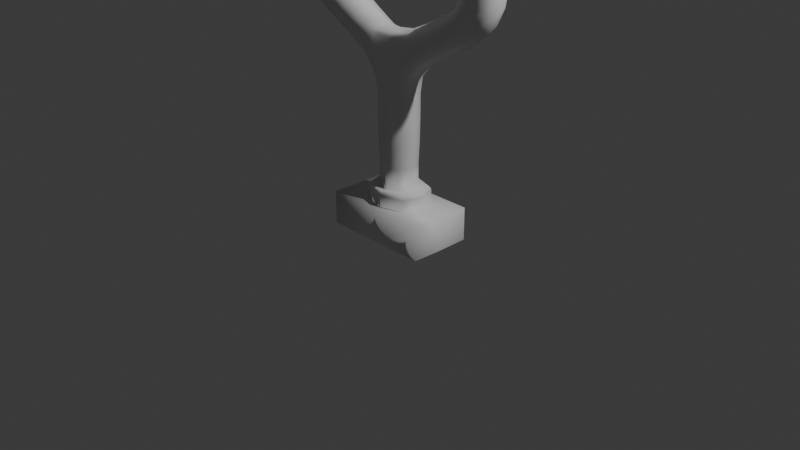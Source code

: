 # Source: LancePierre.blend  (saved by Blender 4.5.87; exported with 4.5.12 LTS)
import bpy
from mathutils import Matrix  # noqa: F401  (used for matrix-valued properties, if any)

bpy.ops.wm.read_factory_settings(use_empty=True)
scene = bpy.context.scene
scene.name = 'Scene'

# ---- collections
col_collection = bpy.data.collections.new('Collection'); scene.collection.children.link(col_collection)

# ---- materials (node trees are filled in below, after node groups)
mat_material = bpy.data.materials.new('Material')
mat_material.alpha_threshold = 0.0
mat_material.roughness = 0.5
mat_material.line_color = (0.0, 0.0, 0.0, 1.0)

# ---- material node trees
mat_material.use_nodes = True; mat_material.node_tree.nodes.clear()
_N = mat_material.node_tree.nodes; _L = mat_material.node_tree.links
n0 = _N.new('ShaderNodeOutputMaterial'); n0.name = 'Material Output'; n0.location = (200, 100)
n1 = _N.new('ShaderNodeBsdfPrincipled'); n1.name = 'Principled BSDF'; n1.location = (-200, 100)
n1.inputs[3].default_value = 1.45
_L.new(n1.outputs[0], n0.inputs[0])
n0.is_active_output = True

# ---- world
world_world = bpy.data.worlds.new('World'); scene.world = world_world
world_world.use_nodes = True; world_world.node_tree.nodes.clear()
_N = world_world.node_tree.nodes; _L = world_world.node_tree.links
n0 = _N.new('ShaderNodeOutputWorld'); n0.name = 'World Output'; n0.location = (200, 100)
n1 = _N.new('ShaderNodeBackground'); n1.name = 'Background'; n1.location = (-200, 100)
n1.inputs[0].default_value = (0.05088, 0.05088, 0.05088, 1.0)
_L.new(n1.outputs[0], n0.inputs[0])
n0.is_active_output = True
world_world.color = (0.05088, 0.05088, 0.05088)
world_world.sun_shadow_jitter_overblur = 0.0

# ---- cameras
cam_camera = bpy.data.cameras.new('Camera')
cam_camera.clip_end = 100.0
cam_camera.ortho_scale = 7.314

# ---- lights
light_light = bpy.data.lights.new('Light', 'POINT')
light_light.energy = 1000.0
light_light.shadow_soft_size = 0.1

# ---- meshes
me_cube = bpy.data.meshes.new('Cube')
me_cube.from_pydata([(1.34, -0.1173, 3.52), (1.34, 0.1173, 3.52), (1.108, 0.1173, 3.557), (1.108, -0.1173, 3.557), (1.085, -0.1476, 2.201), (1.085, 0.1476, 2.201), (0.8497, 0.1476, 2.364), (0.8497, -0.1476, 2.364), (1.272, -0.1261, 3.045), (1.272, 0.1261, 3.045), (1.022, 0.1261, 3.084), (1.022, -0.1261, 3.084), (1.326, -0.1272, 3.367), (1.326, 0.1272, 3.367), (1.075, 0.1272, 3.407), (1.075, -0.1272, 3.407), (0.3826, -0.1278, 1.731), (0.3826, 0.1278, 1.731), (0.2102, 0.1448, 1.942), (0.2102, -0.1448, 1.942), (0.7189, -0.1377, 1.935), (0.7189, 0.1377, 1.935), (0.5669, 0.1377, 2.16), (0.5669, -0.1377, 2.16), (0.1721, -0.1511, 1.524), (0.1721, 0.1511, 1.524), (0.1363, -0.1345, 0.3843), (0.1363, 0.1345, 0.3843), (0.1456, -0.1392, 0.8569), (0.1456, 0.1392, 0.8569), (1.211, -0.1417, 2.566), (1.211, 0.1417, 2.566), (0.9397, 0.1417, 2.631), (0.9397, -0.1417, 2.631), (1.255, -0.1327, 2.884), (1.255, 0.1327, 2.884), (0.9929, 0.1327, 2.926), (0.9929, -0.1327, 2.926), (1.368, -4.554e-08, 3.529), (0.0, 0.191, 1.522), (0.2201, 2.328e-10, 1.479), (0.0, -0.191, 1.522), (1.085, -4.582e-08, 3.574), (0.0, -0.1303, 1.926), (0.1613, -0.1828, 1.735), (0.2776, 0.1301, 1.63), (0.401, -1.49e-08, 1.692), (1.226, -0.1432, 3.552), (0.2776, -0.1301, 1.63), (0.3254, -0.1786, 1.835), (0.1939, -1.35e-08, 2.022), (0.0, 0.1303, 1.926), (0.1613, 0.1828, 1.735), (0.3254, 0.1786, 1.835), (1.226, 0.1432, 3.552), (1.318, -2.682e-08, 3.038), (1.373, -4.325e-08, 3.36), (1.147, 0.1734, 3.065), (1.2, 0.1749, 3.387), (0.9757, -2.746e-08, 3.092), (1.027, -4.459e-08, 3.414), (1.147, -0.1734, 3.065), (1.2, -0.1749, 3.387), (1.361, -0.1489, 3.448), (1.361, 0.1489, 3.448), (1.066, 0.1489, 3.495), (1.066, -0.1489, 3.495), (0.5318, -0.1315, 1.831), (0.5318, 0.1315, 1.831), (0.7474, -2.561e-08, 1.893), (0.3961, 0.1333, 2.059), (0.6429, 0.1894, 2.047), (0.3961, -0.1333, 2.059), (0.5384, -2.561e-08, 2.202), (0.6429, -0.1894, 2.047), (0.92, -0.1441, 2.054), (0.92, 0.1441, 2.054), (1.129, -4.441e-08, 2.171), (0.7275, 0.1441, 2.258), (0.9673, 0.2029, 2.283), (0.7275, -0.1441, 2.258), (0.8056, -3.976e-08, 2.394), (0.9673, -0.2029, 2.283), (0.1467, -0.1444, 1.351), (0.1467, 0.1444, 1.351), (0.2596, -0.1856, 0.2169), (0.0, -0.1849, 0.3843), (0.0, 0.1849, 0.3843), (0.2596, 0.1856, 0.2169), (0.1867, -3.675e-10, 0.3843), (0.1362, -0.1343, 0.6121), (0.0, -0.1914, 0.8569), (0.0, 0.1914, 0.8569), (0.1362, 0.1343, 0.6121), (0.1978, -3.693e-10, 0.8568), (0.1453, -0.1452, 1.076), (0.1453, 0.1452, 1.076), (1.173, -0.1461, 2.38), (1.173, 0.1461, 2.38), (1.262, -4.162e-08, 2.554), (0.9116, 0.1461, 2.49), (1.076, 0.1949, 2.598), (0.9116, -0.1461, 2.49), (0.8888, -4.628e-08, 2.643), (1.076, -0.1949, 2.598), (1.235, -0.1371, 2.732), (1.235, 0.1371, 2.732), (1.304, -4.051e-08, 2.876), (0.9654, 0.1371, 2.778), (1.124, 0.1825, 2.905), (0.9654, -0.1371, 2.778), (0.9437, -3.615e-08, 2.933), (1.124, -0.1825, 2.905), (1.292, -0.1467, 3.026), (1.292, 0.1467, 3.026), (1.002, 0.1467, 3.072), (1.002, -0.1467, 3.072), (1.416, -4.483e-08, 3.441), (0.0, 0.1843, 1.737), (0.0, -1.234e-08, 1.995), (1.231, -4.427e-08, 3.579), (0.2551, -0.1787, 1.727), (0.2551, 0.1787, 1.727), (0.2902, -5.588e-09, 1.59), (1.214, 0.2049, 3.473), (1.011, -4.413e-08, 3.505), (1.214, -0.2049, 3.473), (0.5558, -2.282e-08, 1.789), (0.4663, 0.1812, 1.944), (0.3709, -2.282e-08, 2.104), (0.4663, -0.1812, 1.944), (0.9561, -3.559e-08, 2.016), (0.8238, 0.1981, 2.156), (0.6914, -3.431e-08, 2.296), (0.8238, -0.1981, 2.156), (0.0, -0.1969, 1.353), (0.0, 0.1969, 1.353), (0.2003, 0.0, 1.348), (0.0, -0.2554, 0.2147), (0.0, 0.2554, 0.2147), (0.3148, -7.801e-10, 0.2147), (0.0, -0.1847, 0.6121), (0.0, 0.1847, 0.6121), (0.1866, -1.697e-09, 0.6121), (0.0, -0.1994, 1.076), (0.0, 0.1994, 1.076), (0.1996, -1.489e-09, 1.076), (1.222, -4.083e-08, 2.36), (1.042, 0.2009, 2.435), (0.8626, -3.978e-08, 2.511), (1.042, -0.2009, 2.435), (1.286, -4.569e-08, 2.724), (1.1, 0.1886, 2.755), (0.9148, -4.27e-08, 2.786), (1.1, -0.1886, 2.755), (1.346, -4.727e-08, 3.018), (1.147, 0.2018, 3.049), (0.9475, -4.948e-08, 3.08), (1.147, -0.2018, 3.049), (0.0, -0.1843, 1.737), (1.332, -0.149, 3.266), (1.332, 0.149, 3.266), (1.038, 0.149, 3.313), (1.038, -0.149, 3.313), (1.387, -4.593e-08, 3.258), (1.185, -0.2049, 3.29), (0.9824, -4.751e-08, 3.322), (1.185, 0.2049, 3.29), (1.309, -0.1123, 3.358), (1.342, -0.1498, 3.325), (1.336, -0.1391, 3.358), (1.3, -0.1491, 3.079), (1.259, -0.1115, 3.06), (1.284, -0.1382, 3.05), (1.3, -2.689e-08, 3.053), (1.356, -2.84e-08, 3.071), (1.336, -2.734e-08, 3.042), (1.259, 0.1115, 3.06), (1.3, 0.1491, 3.079), (1.284, 0.1382, 3.05), (1.342, 0.1498, 3.325), (1.309, 0.1123, 3.358), (1.336, 0.1391, 3.358), (1.351, -4.32e-08, 3.351), (1.397, -4.461e-08, 3.316), (1.388, -4.366e-08, 3.35), (1.149, 0.1533, 3.077), (1.153, 0.2051, 3.103), (1.148, 0.19, 3.071), (1.039, 0.1115, 3.094), (1.006, 0.1491, 3.126), (1.012, 0.1382, 3.093), (1.046, 0.1498, 3.372), (1.087, 0.1123, 3.393), (1.062, 0.1391, 3.402), (1.198, 0.1544, 3.375), (1.194, 0.2059, 3.348), (1.199, 0.1913, 3.38), (0.9975, -2.746e-08, 3.101), (0.9504, -2.952e-08, 3.135), (0.9604, -2.792e-08, 3.101), (1.039, -0.1115, 3.094), (1.006, -0.1491, 3.126), (1.012, -0.1382, 3.093), (1.046, -0.1498, 3.372), (1.087, -0.1123, 3.393), (1.062, -0.1391, 3.402), (1.046, -4.438e-08, 3.399), (0.9906, -4.619e-08, 3.381), (1.01, -4.517e-08, 3.41), (1.149, -0.1533, 3.077), (1.153, -0.2051, 3.103), (1.148, -0.19, 3.071), (1.198, -0.1544, 3.375), (1.194, -0.2059, 3.348), (1.199, -0.1913, 3.38), (0.5875, -0.335, 0.2185), (0.5875, 0.335, 0.2185), (0.0, -0.335, 0.2137), (0.0, 0.335, 0.2137), (0.5875, -1.816e-09, 0.2137), (0.5875, -0.335, -0.1352), (0.5875, 0.335, -0.1352), (0.0, -0.335, -0.1401), (0.0, 0.335, -0.1401), (0.5875, -1.816e-09, -0.1401), (0.2295, -0.1801, 0.3885), (0.2641, -0.1912, 0.3463), (0.2544, -0.1886, 0.3724), (0.2641, 0.1912, 0.3463), (0.2295, 0.1801, 0.3885), (0.2544, 0.1886, 0.3724), (0.0, -0.263, 0.346), (0.0, -0.2434, 0.3906), (0.0, -0.2581, 0.3727), (0.0, 0.2434, 0.3906), (0.0, 0.263, 0.346), (0.0, 0.2581, 0.3727), (0.3209, 1.907e-11, 0.346), (0.2834, 1.433e-10, 0.3892), (0.3105, 2.328e-10, 0.3723), (-1.34, -0.1173, 3.52), (-1.34, 0.1173, 3.52), (-1.108, 0.1173, 3.557), (-1.108, -0.1173, 3.557), (-1.085, -0.1476, 2.201), (-1.085, 0.1476, 2.201), (-0.8497, 0.1476, 2.364), (-0.8497, -0.1476, 2.364), (-1.272, -0.1261, 3.045), (-1.272, 0.1261, 3.045), (-1.022, 0.1261, 3.084), (-1.022, -0.1261, 3.084), (-1.326, -0.1272, 3.367), (-1.326, 0.1272, 3.367), (-1.075, 0.1272, 3.407), (-1.075, -0.1272, 3.407), (-0.3826, -0.1278, 1.731), (-0.3826, 0.1278, 1.731), (-0.2102, 0.1448, 1.942), (-0.2102, -0.1448, 1.942), (-0.7189, -0.1377, 1.935), (-0.7189, 0.1377, 1.935), (-0.5669, 0.1377, 2.16), (-0.5669, -0.1377, 2.16), (-0.1721, -0.1511, 1.524), (-0.1721, 0.1511, 1.524), (-0.1363, -0.1345, 0.3843), (-0.1363, 0.1345, 0.3843), (-0.1456, -0.1392, 0.8569), (-0.1456, 0.1392, 0.8569), (-1.211, -0.1417, 2.566), (-1.211, 0.1417, 2.566), (-0.9397, 0.1417, 2.631), (-0.9397, -0.1417, 2.631), (-1.255, -0.1327, 2.884), (-1.255, 0.1327, 2.884), (-0.9929, 0.1327, 2.926), (-0.9929, -0.1327, 2.926), (-1.368, -4.554e-08, 3.529), (-0.2201, 2.328e-10, 1.479), (-1.085, -4.582e-08, 3.574), (-0.1613, -0.1828, 1.735), (-0.2776, 0.1301, 1.63), (-0.401, -1.49e-08, 1.692), (-1.226, -0.1432, 3.552), (-0.2776, -0.1301, 1.63), (-0.3254, -0.1786, 1.835), (-0.1939, -1.35e-08, 2.022), (-0.1613, 0.1828, 1.735), (-0.3254, 0.1786, 1.835), (-1.226, 0.1432, 3.552), (-1.318, -2.682e-08, 3.038), (-1.373, -4.325e-08, 3.36), (-1.147, 0.1734, 3.065), (-1.2, 0.1749, 3.387), (-0.9757, -2.746e-08, 3.092), (-1.027, -4.459e-08, 3.414), (-1.147, -0.1734, 3.065), (-1.2, -0.1749, 3.387), (-1.361, -0.1489, 3.448), (-1.361, 0.1489, 3.448), (-1.066, 0.1489, 3.495), (-1.066, -0.1489, 3.495), (-0.5318, -0.1315, 1.831), (-0.5318, 0.1315, 1.831), (-0.7474, -2.561e-08, 1.893), (-0.3961, 0.1333, 2.059), (-0.6429, 0.1894, 2.047), (-0.3961, -0.1333, 2.059), (-0.5384, -2.561e-08, 2.202), (-0.6429, -0.1894, 2.047), (-0.92, -0.1441, 2.054), (-0.92, 0.1441, 2.054), (-1.129, -4.441e-08, 2.171), (-0.7275, 0.1441, 2.258), (-0.9673, 0.2029, 2.283), (-0.7275, -0.1441, 2.258), (-0.8056, -3.976e-08, 2.394), (-0.9673, -0.2029, 2.283), (-0.1467, -0.1444, 1.351), (-0.1467, 0.1444, 1.351), (-0.2596, -0.1856, 0.2169), (-0.2596, 0.1856, 0.2169), (-0.1867, -3.675e-10, 0.3843), (-0.1362, -0.1343, 0.6121), (-0.1362, 0.1343, 0.6121), (-0.1978, -3.693e-10, 0.8568), (-0.1453, -0.1452, 1.076), (-0.1453, 0.1452, 1.076), (-1.173, -0.1461, 2.38), (-1.173, 0.1461, 2.38), (-1.262, -4.162e-08, 2.554), (-0.9116, 0.1461, 2.49), (-1.076, 0.1949, 2.598), (-0.9116, -0.1461, 2.49), (-0.8888, -4.628e-08, 2.643), (-1.076, -0.1949, 2.598), (-1.235, -0.1371, 2.732), (-1.235, 0.1371, 2.732), (-1.304, -4.051e-08, 2.876), (-0.9654, 0.1371, 2.778), (-1.124, 0.1825, 2.905), (-0.9654, -0.1371, 2.778), (-0.9437, -3.615e-08, 2.933), (-1.124, -0.1825, 2.905), (-1.292, -0.1467, 3.026), (-1.292, 0.1467, 3.026), (-1.002, 0.1467, 3.072), (-1.002, -0.1467, 3.072), (-1.416, -4.483e-08, 3.441), (-1.231, -4.427e-08, 3.579), (-0.2551, -0.1787, 1.727), (-0.2551, 0.1787, 1.727), (-0.2902, -5.588e-09, 1.59), (-1.214, 0.2049, 3.473), (-1.011, -4.413e-08, 3.505), (-1.214, -0.2049, 3.473), (-0.5558, -2.282e-08, 1.789), (-0.4663, 0.1812, 1.944), (-0.3709, -2.282e-08, 2.104), (-0.4663, -0.1812, 1.944), (-0.9561, -3.559e-08, 2.016), (-0.8238, 0.1981, 2.156), (-0.6914, -3.431e-08, 2.296), (-0.8238, -0.1981, 2.156), (-0.2003, 0.0, 1.348), (-0.3148, -7.801e-10, 0.2147), (-0.1866, -1.697e-09, 0.6121), (-0.1996, -1.489e-09, 1.076), (-1.222, -4.083e-08, 2.36), (-1.042, 0.2009, 2.435), (-0.8626, -3.978e-08, 2.511), (-1.042, -0.2009, 2.435), (-1.286, -4.569e-08, 2.724), (-1.1, 0.1886, 2.755), (-0.9148, -4.27e-08, 2.786), (-1.1, -0.1886, 2.755), (-1.346, -4.727e-08, 3.018), (-1.147, 0.2018, 3.049), (-0.9475, -4.948e-08, 3.08), (-1.147, -0.2018, 3.049), (-1.332, -0.149, 3.266), (-1.332, 0.149, 3.266), (-1.038, 0.149, 3.313), (-1.038, -0.149, 3.313), (-1.387, -4.593e-08, 3.258), (-1.185, -0.2049, 3.29), (-0.9824, -4.751e-08, 3.322), (-1.185, 0.2049, 3.29), (-1.309, -0.1123, 3.358), (-1.342, -0.1498, 3.325), (-1.336, -0.1391, 3.358), (-1.3, -0.1491, 3.079), (-1.259, -0.1115, 3.06), (-1.284, -0.1382, 3.05), (-1.3, -2.689e-08, 3.053), (-1.356, -2.84e-08, 3.071), (-1.336, -2.734e-08, 3.042), (-1.259, 0.1115, 3.06), (-1.3, 0.1491, 3.079), (-1.284, 0.1382, 3.05), (-1.342, 0.1498, 3.325), (-1.309, 0.1123, 3.358), (-1.336, 0.1391, 3.358), (-1.351, -4.32e-08, 3.351), (-1.397, -4.461e-08, 3.316), (-1.388, -4.366e-08, 3.35), (-1.149, 0.1533, 3.077), (-1.153, 0.2051, 3.103), (-1.148, 0.19, 3.071), (-1.039, 0.1115, 3.094), (-1.006, 0.1491, 3.126), (-1.012, 0.1382, 3.093), (-1.046, 0.1498, 3.372), (-1.087, 0.1123, 3.393), (-1.062, 0.1391, 3.402), (-1.198, 0.1544, 3.375), (-1.194, 0.2059, 3.348), (-1.199, 0.1913, 3.38), (-0.9975, -2.746e-08, 3.101), (-0.9504, -2.952e-08, 3.135), (-0.9604, -2.792e-08, 3.101), (-1.039, -0.1115, 3.094), (-1.006, -0.1491, 3.126), (-1.012, -0.1382, 3.093), (-1.046, -0.1498, 3.372), (-1.087, -0.1123, 3.393), (-1.062, -0.1391, 3.402), (-1.046, -4.438e-08, 3.399), (-0.9906, -4.619e-08, 3.381), (-1.01, -4.517e-08, 3.41), (-1.149, -0.1533, 3.077), (-1.153, -0.2051, 3.103), (-1.148, -0.19, 3.071), (-1.198, -0.1544, 3.375), (-1.194, -0.2059, 3.348), (-1.199, -0.1913, 3.38), (-0.5875, -0.335, 0.2185), (-0.5875, 0.335, 0.2185), (-0.5875, -1.816e-09, 0.2137), (-0.5875, -0.335, -0.1352), (-0.5875, 0.335, -0.1352), (-0.5875, -1.816e-09, -0.1401), (-0.2295, -0.1801, 0.3885), (-0.2641, -0.1912, 0.3463), (-0.2544, -0.1886, 0.3724), (-0.2641, 0.1912, 0.3463), (-0.2295, 0.1801, 0.3885), (-0.2544, 0.1886, 0.3724), (-0.3209, 1.907e-11, 0.346), (-0.2834, 1.433e-10, 0.3892), (-0.3105, 2.328e-10, 0.3723)], [], [(12, 56, 117, 63), (56, 13, 64, 117), (117, 64, 1, 38), (63, 117, 38, 0), (18, 52, 118, 51), (52, 25, 39, 118), (119, 43, 19, 50), (51, 119, 50, 18), (0, 38, 120, 47), (38, 1, 54, 120), (120, 54, 2, 42), (47, 120, 42, 3), (16, 49, 121, 48), (19, 44, 121, 49), (24, 48, 121, 44), (18, 53, 122, 52), (17, 45, 122, 53), (25, 52, 122, 45), (25, 45, 123, 40), (45, 17, 46, 123), (123, 46, 16, 48), (40, 123, 48, 24), (13, 58, 124, 64), (58, 14, 65, 124), (124, 65, 2, 54), (64, 124, 54, 1), (14, 60, 125, 65), (60, 15, 66, 125), (125, 66, 3, 42), (65, 125, 42, 2), (15, 62, 126, 66), (62, 12, 63, 126), (126, 63, 0, 47), (66, 126, 47, 3), (16, 46, 127, 67), (46, 17, 68, 127), (127, 68, 21, 69), (67, 127, 69, 20), (17, 53, 128, 68), (53, 18, 70, 128), (128, 70, 22, 71), (68, 128, 71, 21), (18, 50, 129, 70), (50, 19, 72, 129), (129, 72, 23, 73), (70, 129, 73, 22), (19, 49, 130, 72), (49, 16, 67, 130), (130, 67, 20, 74), (72, 130, 74, 23), (20, 69, 131, 75), (69, 21, 76, 131), (131, 76, 5, 77), (75, 131, 77, 4), (21, 71, 132, 76), (71, 22, 78, 132), (132, 78, 6, 79), (76, 132, 79, 5), (22, 73, 133, 78), (73, 23, 80, 133), (133, 80, 7, 81), (78, 133, 81, 6), (23, 74, 134, 80), (74, 20, 75, 134), (134, 75, 4, 82), (80, 134, 82, 7), (24, 41, 135, 83), (84, 96, 145, 136), (39, 25, 84, 136), (83, 95, 146, 137), (25, 40, 137, 84), (40, 24, 83, 137), (137, 146, 96, 84), (320, 328, 144, 135), (28, 91, 141, 90), (90, 141, 86, 26), (92, 29, 93, 142), (142, 93, 27, 87), (29, 94, 143, 93), (94, 28, 90, 143), (143, 90, 26, 89), (93, 143, 89, 27), (95, 144, 91, 28), (145, 96, 29, 92), (146, 95, 28, 94), (96, 146, 94, 29), (4, 77, 147, 97), (77, 5, 98, 147), (147, 98, 31, 99), (97, 147, 99, 30), (5, 79, 148, 98), (79, 6, 100, 148), (148, 100, 32, 101), (98, 148, 101, 31), (6, 81, 149, 100), (81, 7, 102, 149), (149, 102, 33, 103), (100, 149, 103, 32), (7, 82, 150, 102), (82, 4, 97, 150), (150, 97, 30, 104), (102, 150, 104, 33), (30, 99, 151, 105), (99, 31, 106, 151), (151, 106, 35, 107), (105, 151, 107, 34), (31, 101, 152, 106), (101, 32, 108, 152), (152, 108, 36, 109), (106, 152, 109, 35), (32, 103, 153, 108), (103, 33, 110, 153), (153, 110, 37, 111), (108, 153, 111, 36), (33, 104, 154, 110), (104, 30, 105, 154), (154, 105, 34, 112), (110, 154, 112, 37), (34, 107, 155, 113), (107, 35, 114, 155), (155, 114, 9, 55), (113, 155, 55, 8), (35, 109, 156, 114), (109, 36, 115, 156), (156, 115, 10, 57), (114, 156, 57, 9), (36, 111, 157, 115), (111, 37, 116, 157), (157, 116, 11, 59), (115, 157, 59, 10), (37, 112, 158, 116), (112, 34, 113, 158), (158, 113, 8, 61), (116, 158, 61, 11), (19, 43, 159, 44), (44, 159, 41, 24), (172, 174, 176, 173), (173, 176, 175, 171), (174, 177, 179, 176), (176, 179, 178, 175), (181, 183, 185, 182), (182, 185, 184, 180), (183, 168, 170, 185), (185, 170, 169, 184), (177, 186, 188, 179), (179, 188, 187, 178), (186, 189, 191, 188), (188, 191, 190, 187), (193, 195, 197, 194), (194, 197, 196, 192), (195, 181, 182, 197), (197, 182, 180, 196), (189, 198, 200, 191), (191, 200, 199, 190), (198, 201, 203, 200), (200, 203, 202, 199), (205, 207, 209, 206), (206, 209, 208, 204), (207, 193, 194, 209), (209, 194, 192, 208), (201, 210, 212, 203), (203, 212, 211, 202), (210, 172, 173, 212), (212, 173, 171, 211), (168, 213, 215, 170), (170, 215, 214, 169), (213, 205, 206, 215), (215, 206, 204, 214), (56, 12, 168, 183), (165, 160, 169, 214), (12, 62, 213, 168), (160, 164, 184, 169), (8, 55, 174, 172), (211, 171, 160, 165), (171, 175, 164, 160), (61, 8, 172, 210), (175, 178, 161, 164), (55, 9, 177, 174), (178, 187, 167, 161), (9, 57, 186, 177), (58, 13, 181, 195), (13, 56, 183, 181), (161, 167, 196, 180), (164, 161, 180, 184), (187, 190, 162, 167), (57, 10, 189, 186), (10, 59, 198, 189), (190, 199, 166, 162), (60, 14, 193, 207), (14, 58, 195, 193), (162, 166, 208, 192), (167, 162, 192, 196), (199, 202, 163, 166), (59, 11, 201, 198), (11, 61, 210, 201), (202, 211, 165, 163), (15, 60, 207, 205), (163, 165, 214, 204), (166, 163, 204, 208), (62, 15, 205, 213), (139, 88, 217, 219), (85, 138, 218, 216), (88, 140, 220, 217), (140, 85, 216, 220), (217, 220, 225, 222), (219, 217, 222, 224), (220, 216, 221, 225), (216, 218, 223, 221), (227, 238, 240, 228), (228, 240, 239, 226), (238, 229, 231, 240), (240, 231, 230, 239), (229, 236, 237, 231), (231, 237, 235, 230), (232, 227, 228, 234), (234, 228, 226, 233), (26, 86, 233, 226), (238, 227, 85, 140), (89, 26, 226, 239), (227, 232, 138, 85), (229, 238, 140, 88), (87, 27, 230, 235), (236, 229, 88, 139), (27, 89, 239, 230), (253, 300, 350, 293), (293, 350, 301, 254), (350, 279, 242, 301), (300, 241, 279, 350), (259, 51, 118, 289), (289, 118, 39, 266), (119, 288, 260, 43), (51, 259, 288, 119), (241, 285, 351, 279), (279, 351, 291, 242), (351, 281, 243, 291), (285, 244, 281, 351), (257, 286, 352, 287), (260, 287, 352, 282), (265, 282, 352, 286), (259, 289, 353, 290), (258, 290, 353, 283), (266, 283, 353, 289), (266, 280, 354, 283), (283, 354, 284, 258), (354, 286, 257, 284), (280, 265, 286, 354), (254, 301, 355, 295), (295, 355, 302, 255), (355, 291, 243, 302), (301, 242, 291, 355), (255, 302, 356, 297), (297, 356, 303, 256), (356, 281, 244, 303), (302, 243, 281, 356), (256, 303, 357, 299), (299, 357, 300, 253), (357, 285, 241, 300), (303, 244, 285, 357), (257, 304, 358, 284), (284, 358, 305, 258), (358, 306, 262, 305), (304, 261, 306, 358), (258, 305, 359, 290), (290, 359, 307, 259), (359, 308, 263, 307), (305, 262, 308, 359), (259, 307, 360, 288), (288, 360, 309, 260), (360, 310, 264, 309), (307, 263, 310, 360), (260, 309, 361, 287), (287, 361, 304, 257), (361, 311, 261, 304), (309, 264, 311, 361), (261, 312, 362, 306), (306, 362, 313, 262), (362, 314, 246, 313), (312, 245, 314, 362), (262, 313, 363, 308), (308, 363, 315, 263), (363, 316, 247, 315), (313, 246, 316, 363), (263, 315, 364, 310), (310, 364, 317, 264), (364, 318, 248, 317), (315, 247, 318, 364), (264, 317, 365, 311), (311, 365, 312, 261), (365, 319, 245, 312), (317, 248, 319, 365), (265, 320, 135, 41), (136, 145, 329, 321), (39, 136, 321, 266), (366, 369, 328, 320), (266, 321, 366, 280), (280, 366, 320, 265), (321, 329, 369, 366), (269, 325, 141, 91), (325, 267, 86, 141), (92, 142, 326, 270), (142, 87, 268, 326), (270, 326, 368, 327), (327, 368, 325, 269), (368, 324, 267, 325), (326, 268, 324, 368), (328, 269, 91, 144), (145, 92, 270, 329), (369, 327, 269, 328), (329, 270, 327, 369), (245, 330, 370, 314), (314, 370, 331, 246), (370, 332, 272, 331), (330, 271, 332, 370), (246, 331, 371, 316), (316, 371, 333, 247), (371, 334, 273, 333), (331, 272, 334, 371), (247, 333, 372, 318), (318, 372, 335, 248), (372, 336, 274, 335), (333, 273, 336, 372), (248, 335, 373, 319), (319, 373, 330, 245), (373, 337, 271, 330), (335, 274, 337, 373), (271, 338, 374, 332), (332, 374, 339, 272), (374, 340, 276, 339), (338, 275, 340, 374), (272, 339, 375, 334), (334, 375, 341, 273), (375, 342, 277, 341), (339, 276, 342, 375), (273, 341, 376, 336), (336, 376, 343, 274), (376, 344, 278, 343), (341, 277, 344, 376), (274, 343, 377, 337), (337, 377, 338, 271), (377, 345, 275, 338), (343, 278, 345, 377), (275, 346, 378, 340), (340, 378, 347, 276), (378, 292, 250, 347), (346, 249, 292, 378), (276, 347, 379, 342), (342, 379, 348, 277), (379, 294, 251, 348), (347, 250, 294, 379), (277, 348, 380, 344), (344, 380, 349, 278), (380, 296, 252, 349), (348, 251, 296, 380), (278, 349, 381, 345), (345, 381, 346, 275), (381, 298, 249, 346), (349, 252, 298, 381), (260, 282, 159, 43), (282, 265, 41, 159), (394, 395, 398, 396), (395, 393, 397, 398), (396, 398, 401, 399), (398, 397, 400, 401), (403, 404, 407, 405), (404, 402, 406, 407), (405, 407, 392, 390), (407, 406, 391, 392), (399, 401, 410, 408), (401, 400, 409, 410), (408, 410, 413, 411), (410, 409, 412, 413), (415, 416, 419, 417), (416, 414, 418, 419), (417, 419, 404, 403), (419, 418, 402, 404), (411, 413, 422, 420), (413, 412, 421, 422), (420, 422, 425, 423), (422, 421, 424, 425), (427, 428, 431, 429), (428, 426, 430, 431), (429, 431, 416, 415), (431, 430, 414, 416), (423, 425, 434, 432), (425, 424, 433, 434), (432, 434, 395, 394), (434, 433, 393, 395), (390, 392, 437, 435), (392, 391, 436, 437), (435, 437, 428, 427), (437, 436, 426, 428), (293, 405, 390, 253), (387, 436, 391, 382), (253, 390, 435, 299), (382, 391, 406, 386), (249, 394, 396, 292), (433, 387, 382, 393), (393, 382, 386, 397), (298, 432, 394, 249), (397, 386, 383, 400), (292, 396, 399, 250), (400, 383, 389, 409), (250, 399, 408, 294), (295, 417, 403, 254), (254, 403, 405, 293), (383, 402, 418, 389), (386, 406, 402, 383), (409, 389, 384, 412), (294, 408, 411, 251), (251, 411, 420, 296), (412, 384, 388, 421), (297, 429, 415, 255), (255, 415, 417, 295), (384, 414, 430, 388), (389, 418, 414, 384), (421, 388, 385, 424), (296, 420, 423, 252), (252, 423, 432, 298), (424, 385, 387, 433), (256, 427, 429, 297), (385, 426, 436, 387), (388, 430, 426, 385), (299, 435, 427, 256), (139, 219, 439, 323), (322, 438, 218, 138), (323, 439, 440, 367), (367, 440, 438, 322), (439, 442, 443, 440), (219, 224, 442, 439), (440, 443, 441, 438), (438, 441, 223, 218), (445, 446, 452, 450), (446, 444, 451, 452), (450, 452, 449, 447), (452, 451, 448, 449), (447, 449, 237, 236), (449, 448, 235, 237), (232, 234, 446, 445), (234, 233, 444, 446), (267, 444, 233, 86), (450, 367, 322, 445), (324, 451, 444, 267), (445, 322, 138, 232), (447, 323, 367, 450), (87, 235, 448, 268), (236, 139, 323, 447), (268, 448, 451, 324), (135, 144, 95, 83)])
me_cube.polygons.foreach_set('use_smooth', [True] * 448)
_uv = me_cube.uv_layers.new(name='UVMap')
_uv.uv.foreach_set('vector', [0.8952, 0.03941, 0.8549, 0.03948, 0.8526, 0.009976, 0.9026, 0.01355, 0.8549, 0.2105, 0.8952, 0.2106, 0.9026, 0.2365, 0.8526, 0.24, 0.8928, 0.24, 0.9485, 0.24, 0.9382, 0.2642, 0.9053, 0.2711, 0.8526, 0.2787, 0.8928, 0.24, 0.9053, 0.2711, 0.8768, 0.289, 0.5266, 0.4167, 0.5682, 0.3597, 0.6122, 0.3812, 0.5904, 0.4325, 0.5682, 0.3597, 0.5963, 0.2979, 0.6418, 0.3263, 0.6122, 0.3812, 0.5851, 0.4742, 0.5904, 0.516, 0.5266, 0.5318, 0.5213, 0.4743, 0.5904, 0.4325, 0.5851, 0.4742, 0.5213, 0.4743, 0.5266, 0.4167, 0.8768, 0.289, 0.9053, 0.2711, 0.9199, 0.3073, 0.8837, 0.3219, 0.9053, 0.2711, 0.9382, 0.2642, 0.956, 0.2927, 0.9199, 0.3073, 0.9199, 0.3073, 0.956, 0.2927, 0.963, 0.3256, 0.9344, 0.3434, 0.8837, 0.3219, 0.9199, 0.3073, 0.9344, 0.3434, 0.9015, 0.3504, 0.5051, 0.6241, 0.5075, 0.5821, 0.5428, 0.6032, 0.5498, 0.6372, 0.5266, 0.5318, 0.5683, 0.5888, 0.5428, 0.6032, 0.5075, 0.5821, 0.5964, 0.6505, 0.5498, 0.6372, 0.5428, 0.6032, 0.5683, 0.5888, 0.5266, 0.4167, 0.5074, 0.3664, 0.5427, 0.3453, 0.5682, 0.3597, 0.505, 0.3244, 0.5497, 0.3113, 0.5427, 0.3453, 0.5074, 0.3664, 0.5963, 0.2979, 0.5682, 0.3597, 0.5427, 0.3453, 0.5497, 0.3113, 0.5963, 0.2979, 0.5497, 0.3113, 0.5401, 0.2711, 0.5729, 0.2526, 0.5497, 0.3113, 0.505, 0.3244, 0.4992, 0.284, 0.5401, 0.2711, 0.5402, 0.6774, 0.4994, 0.6645, 0.5051, 0.6241, 0.5498, 0.6372, 0.573, 0.6958, 0.5402, 0.6774, 0.5498, 0.6372, 0.5964, 0.6505, 0.8952, 0.2106, 0.9278, 0.1914, 0.9463, 0.213, 0.9026, 0.2365, 0.9278, 0.1914, 0.952, 0.1623, 0.9763, 0.1735, 0.9463, 0.213, 0.9871, 0.2802, 0.9871, 0.3359, 0.963, 0.3256, 0.956, 0.2927, 0.9485, 0.24, 0.9871, 0.2802, 0.956, 0.2927, 0.9382, 0.2642, 0.952, 0.1623, 0.9584, 0.125, 0.9869, 0.125, 0.9763, 0.1735, 0.9584, 0.125, 0.952, 0.08773, 0.9763, 0.07654, 0.9869, 0.125, 0.947, 0.3745, 0.8912, 0.3745, 0.9015, 0.3504, 0.9344, 0.3434, 0.9871, 0.3359, 0.947, 0.3745, 0.9344, 0.3434, 0.963, 0.3256, 0.952, 0.08773, 0.9278, 0.05867, 0.9463, 0.03698, 0.9763, 0.07654, 0.9278, 0.05867, 0.8952, 0.03941, 0.9026, 0.01355, 0.9463, 0.03698, 0.8526, 0.3344, 0.8526, 0.2787, 0.8768, 0.289, 0.8837, 0.3219, 0.8912, 0.3745, 0.8526, 0.3344, 0.8837, 0.3219, 0.9015, 0.3504, 0.5051, 0.6241, 0.4994, 0.6645, 0.4477, 0.6586, 0.4488, 0.6172, 0.4992, 0.284, 0.505, 0.3244, 0.4487, 0.3314, 0.4476, 0.2899, 0.4476, 0.2899, 0.4487, 0.3314, 0.3827, 0.3301, 0.3849, 0.2865, 0.4488, 0.6172, 0.4477, 0.6586, 0.385, 0.662, 0.3828, 0.6184, 0.505, 0.3244, 0.5074, 0.3664, 0.4491, 0.3763, 0.4487, 0.3314, 0.5074, 0.3664, 0.5266, 0.4167, 0.4512, 0.4244, 0.4491, 0.3763, 0.4491, 0.3763, 0.4512, 0.4244, 0.3832, 0.4236, 0.3825, 0.3754, 0.4487, 0.3314, 0.4491, 0.3763, 0.3825, 0.3754, 0.3827, 0.3301, 0.5266, 0.4167, 0.5213, 0.4743, 0.4519, 0.4743, 0.4512, 0.4244, 0.5213, 0.4743, 0.5266, 0.5318, 0.4513, 0.5241, 0.4519, 0.4743, 0.4519, 0.4743, 0.4513, 0.5241, 0.3832, 0.525, 0.3837, 0.4743, 0.4512, 0.4244, 0.4519, 0.4743, 0.3837, 0.4743, 0.3832, 0.4236, 0.5266, 0.5318, 0.5075, 0.5821, 0.4492, 0.5723, 0.4513, 0.5241, 0.5075, 0.5821, 0.5051, 0.6241, 0.4488, 0.6172, 0.4492, 0.5723, 0.4492, 0.5723, 0.4488, 0.6172, 0.3828, 0.6184, 0.3825, 0.5732, 0.4513, 0.5241, 0.4492, 0.5723, 0.3825, 0.5732, 0.3832, 0.525, 0.3828, 0.6184, 0.385, 0.662, 0.3149, 0.6692, 0.3139, 0.6246, 0.3849, 0.2865, 0.3827, 0.3301, 0.3138, 0.324, 0.3147, 0.2794, 0.3147, 0.2794, 0.3138, 0.324, 0.2519, 0.3214, 0.2478, 0.278, 0.3139, 0.6246, 0.3149, 0.6692, 0.2479, 0.6706, 0.252, 0.6273, 0.3827, 0.3301, 0.3825, 0.3754, 0.3156, 0.3692, 0.3138, 0.324, 0.3825, 0.3754, 0.3832, 0.4236, 0.3181, 0.419, 0.3156, 0.3692, 0.3156, 0.3692, 0.3181, 0.419, 0.2608, 0.4168, 0.2565, 0.3659, 0.3138, 0.324, 0.3156, 0.3692, 0.2565, 0.3659, 0.2519, 0.3214, 0.3832, 0.4236, 0.3837, 0.4743, 0.3191, 0.4743, 0.3181, 0.419, 0.3837, 0.4743, 0.3832, 0.525, 0.3182, 0.5296, 0.3191, 0.4743, 0.3191, 0.4743, 0.3182, 0.5296, 0.2608, 0.5318, 0.2628, 0.4743, 0.3181, 0.419, 0.3191, 0.4743, 0.2628, 0.4743, 0.2608, 0.4168, 0.3832, 0.525, 0.3825, 0.5732, 0.3156, 0.5794, 0.3182, 0.5296, 0.3825, 0.5732, 0.3828, 0.6184, 0.3139, 0.6246, 0.3156, 0.5794, 0.3156, 0.5794, 0.3139, 0.6246, 0.252, 0.6273, 0.2565, 0.5828, 0.3182, 0.5296, 0.3156, 0.5794, 0.2565, 0.5828, 0.2608, 0.5318, 0.5964, 0.6505, 0.6418, 0.6221, 0.6717, 0.6613, 0.6349, 0.6909, 0.6348, 0.2576, 0.6879, 0.1948, 0.7236, 0.2239, 0.6717, 0.2871, 0.6418, 0.3263, 0.5963, 0.2979, 0.6348, 0.2576, 0.6717, 0.2871, 0.6349, 0.6909, 0.688, 0.7536, 0.6532, 0.7838, 0.6007, 0.7226, 0.5963, 0.2979, 0.5729, 0.2526, 0.6006, 0.2258, 0.6348, 0.2576, 0.573, 0.6958, 0.5964, 0.6505, 0.6349, 0.6909, 0.6007, 0.7226, 0.6006, 0.2258, 0.6531, 0.1645, 0.6879, 0.1948, 0.6348, 0.2576, 0.6349, 0.6909, 0.688, 0.7536, 0.7237, 0.7245, 0.6717, 0.6613, 0.7288, 0.8041, 0.7641, 0.7752, 0.8093, 0.8316, 0.7761, 0.8591, 0.7761, 0.8591, 0.8093, 0.8316, 0.8526, 0.8833, 0.8196, 0.911, 0.7641, 0.1731, 0.7287, 0.1443, 0.7761, 0.08914, 0.8093, 0.1167, 0.8093, 0.1167, 0.7761, 0.08914, 0.8196, 0.03729, 0.8526, 0.06491, 0.7287, 0.1443, 0.6954, 0.1155, 0.7437, 0.06136, 0.7761, 0.08914, 0.6955, 0.8328, 0.7288, 0.8041, 0.7761, 0.8591, 0.7438, 0.8869, 0.7438, 0.8869, 0.7761, 0.8591, 0.8196, 0.911, 0.7873, 0.9383, 0.7761, 0.08914, 0.7437, 0.06136, 0.7872, 0.009976, 0.8196, 0.03729, 0.688, 0.7536, 0.7237, 0.7245, 0.7641, 0.7752, 0.7288, 0.8041, 0.7236, 0.2239, 0.6879, 0.1948, 0.7287, 0.1443, 0.7641, 0.1731, 0.6532, 0.7838, 0.688, 0.7536, 0.7288, 0.8041, 0.6955, 0.8328, 0.6879, 0.1948, 0.6531, 0.1645, 0.6954, 0.1155, 0.7287, 0.1443, 0.252, 0.6273, 0.2479, 0.6706, 0.1888, 0.6597, 0.1986, 0.6172, 0.2478, 0.278, 0.2519, 0.3214, 0.1985, 0.3315, 0.1886, 0.289, 0.1886, 0.289, 0.1985, 0.3315, 0.1492, 0.3475, 0.135, 0.3074, 0.1986, 0.6172, 0.1888, 0.6597, 0.1352, 0.6414, 0.1493, 0.6012, 0.2519, 0.3214, 0.2565, 0.3659, 0.2063, 0.3738, 0.1985, 0.3315, 0.2565, 0.3659, 0.2608, 0.4168, 0.2126, 0.4211, 0.2063, 0.3738, 0.2063, 0.3738, 0.2126, 0.4211, 0.1684, 0.4296, 0.1605, 0.3876, 0.1985, 0.3315, 0.2063, 0.3738, 0.1605, 0.3876, 0.1492, 0.3475, 0.2608, 0.4168, 0.2628, 0.4743, 0.2157, 0.4743, 0.2126, 0.4211, 0.2628, 0.4743, 0.2608, 0.5318, 0.2126, 0.5276, 0.2157, 0.4743, 0.2157, 0.4743, 0.2126, 0.5276, 0.1684, 0.5191, 0.1713, 0.4744, 0.2126, 0.4211, 0.2157, 0.4743, 0.1713, 0.4744, 0.1684, 0.4296, 0.2608, 0.5318, 0.2565, 0.5828, 0.2063, 0.5748, 0.2126, 0.5276, 0.2565, 0.5828, 0.252, 0.6273, 0.1986, 0.6172, 0.2063, 0.5748, 0.2063, 0.5748, 0.1986, 0.6172, 0.1493, 0.6012, 0.1606, 0.5612, 0.2126, 0.5276, 0.2063, 0.5748, 0.1606, 0.5612, 0.1684, 0.5191, 0.1493, 0.6012, 0.1352, 0.6414, 0.08984, 0.6224, 0.1065, 0.5853, 0.135, 0.3074, 0.1492, 0.3475, 0.1064, 0.3635, 0.08973, 0.3264, 0.08973, 0.3264, 0.1064, 0.3635, 0.07027, 0.3787, 0.05126, 0.3475, 0.1065, 0.5853, 0.08984, 0.6224, 0.05135, 0.6013, 0.07035, 0.5701, 0.1492, 0.3475, 0.1605, 0.3876, 0.1193, 0.4, 0.1064, 0.3635, 0.1605, 0.3876, 0.1684, 0.4296, 0.1278, 0.4368, 0.1193, 0.4, 0.1193, 0.4, 0.1278, 0.4368, 0.09211, 0.4426, 0.08336, 0.4112, 0.1064, 0.3635, 0.1193, 0.4, 0.08336, 0.4112, 0.07027, 0.3787, 0.1684, 0.4296, 0.1713, 0.4744, 0.1305, 0.4744, 0.1278, 0.4368, 0.1713, 0.4744, 0.1684, 0.5191, 0.1279, 0.512, 0.1305, 0.4744, 0.1305, 0.4744, 0.1279, 0.512, 0.09213, 0.5061, 0.0939, 0.4744, 0.1278, 0.4368, 0.1305, 0.4744, 0.0939, 0.4744, 0.09211, 0.4426, 0.1684, 0.5191, 0.1606, 0.5612, 0.1194, 0.5488, 0.1279, 0.512, 0.1606, 0.5612, 0.1493, 0.6012, 0.1065, 0.5853, 0.1194, 0.5488, 0.1194, 0.5488, 0.1065, 0.5853, 0.07035, 0.5701, 0.0834, 0.5376, 0.1279, 0.512, 0.1194, 0.5488, 0.0834, 0.5376, 0.09213, 0.5061, 0.07035, 0.5701, 0.05135, 0.6013, 0.01707, 0.5795, 0.04177, 0.5538, 0.05126, 0.3475, 0.07027, 0.3787, 0.04171, 0.395, 0.01698, 0.3693, 0.01698, 0.3693, 0.04171, 0.395, 0.03603, 0.3996, 0.01319, 0.3771, 0.04177, 0.5538, 0.01707, 0.5795, 0.01327, 0.5718, 0.03609, 0.5492, 0.07027, 0.3787, 0.08336, 0.4112, 0.05529, 0.4217, 0.04171, 0.395, 0.08336, 0.4112, 0.09211, 0.4426, 0.06261, 0.4482, 0.05529, 0.4217, 0.05529, 0.4217, 0.06261, 0.4482, 0.05715, 0.4494, 0.04949, 0.4244, 0.04171, 0.395, 0.05529, 0.4217, 0.04949, 0.4244, 0.03603, 0.3996, 0.09211, 0.4426, 0.0939, 0.4744, 0.06504, 0.4744, 0.06261, 0.4482, 0.0939, 0.4744, 0.09213, 0.5061, 0.06264, 0.5006, 0.06504, 0.4744, 0.06504, 0.4744, 0.06264, 0.5006, 0.05717, 0.4994, 0.05986, 0.4744, 0.06261, 0.4482, 0.06504, 0.4744, 0.05986, 0.4744, 0.05715, 0.4494, 0.09213, 0.5061, 0.0834, 0.5376, 0.05534, 0.5271, 0.06264, 0.5006, 0.0834, 0.5376, 0.07035, 0.5701, 0.04177, 0.5538, 0.05534, 0.5271, 0.05534, 0.5271, 0.04177, 0.5538, 0.03609, 0.5492, 0.04953, 0.5244, 0.06264, 0.5006, 0.05534, 0.5271, 0.04953, 0.5244, 0.05717, 0.4994, 0.5266, 0.5318, 0.5904, 0.516, 0.6123, 0.5673, 0.5683, 0.5888, 0.5683, 0.5888, 0.6123, 0.5673, 0.6418, 0.6221, 0.5964, 0.6505, 0.1678, 0.2444, 0.1314, 0.2593, 0.1231, 0.2502, 0.1649, 0.2337, 0.1649, 0.2337, 0.1231, 0.2502, 0.1172, 0.2395, 0.1628, 0.2244, 0.4188, 0.2419, 0.3809, 0.2316, 0.3824, 0.2206, 0.4259, 0.2319, 0.4259, 0.2319, 0.3824, 0.2206, 0.3834, 0.2111, 0.4306, 0.2206, 0.376, 0.1285, 0.4118, 0.1155, 0.4195, 0.1246, 0.3786, 0.139, 0.3786, 0.139, 0.4195, 0.1246, 0.4248, 0.1351, 0.3806, 0.1481, 0.1231, 0.133, 0.1603, 0.1415, 0.1589, 0.1523, 0.1166, 0.1429, 0.1166, 0.1429, 0.1589, 0.1523, 0.1581, 0.1615, 0.1126, 0.154, 0.3809, 0.2316, 0.3448, 0.2295, 0.3448, 0.2201, 0.3824, 0.2206, 0.3824, 0.2206, 0.3448, 0.2201, 0.3447, 0.2112, 0.3834, 0.2111, 0.3448, 0.2295, 0.3093, 0.2313, 0.3088, 0.2208, 0.3448, 0.2201, 0.3448, 0.2201, 0.3088, 0.2208, 0.3083, 0.2122, 0.3447, 0.2112, 0.3044, 0.1368, 0.3404, 0.1347, 0.3415, 0.1441, 0.3052, 0.1475, 0.3052, 0.1475, 0.3415, 0.1441, 0.3425, 0.153, 0.3058, 0.1562, 0.3404, 0.1347, 0.376, 0.1285, 0.3786, 0.139, 0.3415, 0.1441, 0.3415, 0.1441, 0.3786, 0.139, 0.3806, 0.1481, 0.3425, 0.153, 0.3093, 0.2313, 0.274, 0.2326, 0.2735, 0.2234, 0.3088, 0.2208, 0.3088, 0.2208, 0.2735, 0.2234, 0.2729, 0.215, 0.3083, 0.2122, 0.274, 0.2326, 0.2389, 0.2356, 0.2381, 0.2251, 0.2735, 0.2234, 0.2735, 0.2234, 0.2381, 0.2251, 0.2375, 0.2165, 0.2729, 0.215, 0.2323, 0.1412, 0.2684, 0.1402, 0.269, 0.1496, 0.2328, 0.1519, 0.2328, 0.1519, 0.269, 0.1496, 0.2695, 0.1583, 0.2332, 0.1606, 0.2684, 0.1402, 0.3044, 0.1368, 0.3052, 0.1475, 0.269, 0.1496, 0.269, 0.1496, 0.3052, 0.1475, 0.3058, 0.1562, 0.2695, 0.1583, 0.2389, 0.2356, 0.2034, 0.238, 0.2023, 0.2287, 0.2381, 0.2251, 0.2381, 0.2251, 0.2023, 0.2287, 0.2013, 0.2199, 0.2375, 0.2165, 0.2034, 0.238, 0.1678, 0.2444, 0.1649, 0.2337, 0.2023, 0.2287, 0.2023, 0.2287, 0.1649, 0.2337, 0.1628, 0.2244, 0.2013, 0.2199, 0.1603, 0.1415, 0.1963, 0.1434, 0.1964, 0.1529, 0.1589, 0.1523, 0.1589, 0.1523, 0.1964, 0.1529, 0.1964, 0.1618, 0.1581, 0.1615, 0.1963, 0.1434, 0.2323, 0.1412, 0.2328, 0.1519, 0.1964, 0.1529, 0.1964, 0.1529, 0.2328, 0.1519, 0.2332, 0.1606, 0.1964, 0.1618, 0.8549, 0.03948, 0.8952, 0.03941, 0.8933, 0.04629, 0.857, 0.04636, 0.1968, 0.1759, 0.1571, 0.1771, 0.1581, 0.1615, 0.1964, 0.1618, 0.8952, 0.03941, 0.9278, 0.05867, 0.9236, 0.06363, 0.8933, 0.04629, 0.1571, 0.1771, 0.1107, 0.1734, 0.1126, 0.154, 0.1581, 0.1615, 0.03609, 0.5492, 0.01327, 0.5718, 0.01064, 0.5665, 0.0319, 0.546, 0.2013, 0.2199, 0.1628, 0.2244, 0.1571, 0.1771, 0.1968, 0.1759, 0.1628, 0.2244, 0.1172, 0.2395, 0.1107, 0.1734, 0.1571, 0.1771, 0.04953, 0.5244, 0.03609, 0.5492, 0.0319, 0.546, 0.04521, 0.5225, 0.4306, 0.2206, 0.3834, 0.2111, 0.3834, 0.1634, 0.429, 0.1542, 0.01319, 0.3771, 0.03603, 0.3996, 0.03184, 0.4029, 0.01056, 0.3823, 0.3834, 0.2111, 0.3447, 0.2112, 0.3438, 0.1671, 0.3834, 0.1634, 0.03603, 0.3996, 0.04949, 0.4244, 0.04517, 0.4263, 0.03184, 0.4029, 0.9278, 0.1914, 0.8952, 0.2106, 0.8933, 0.2037, 0.9236, 0.1864, 0.8952, 0.2106, 0.8549, 0.2105, 0.857, 0.2037, 0.8933, 0.2037, 0.3834, 0.1634, 0.3438, 0.1671, 0.3425, 0.153, 0.3806, 0.1481, 0.429, 0.1542, 0.3834, 0.1634, 0.3806, 0.1481, 0.4248, 0.1351, 0.3447, 0.2112, 0.3083, 0.2122, 0.3069, 0.1701, 0.3438, 0.1671, 0.04949, 0.4244, 0.05715, 0.4494, 0.05263, 0.4504, 0.04517, 0.4263, 0.05715, 0.4494, 0.05986, 0.4744, 0.05546, 0.4744, 0.05263, 0.4504, 0.3083, 0.2122, 0.2729, 0.215, 0.2704, 0.172, 0.3069, 0.1701, 0.9584, 0.125, 0.952, 0.1623, 0.9455, 0.1593, 0.9519, 0.125, 0.952, 0.1623, 0.9278, 0.1914, 0.9236, 0.1864, 0.9455, 0.1593, 0.3069, 0.1701, 0.2704, 0.172, 0.2695, 0.1583, 0.3058, 0.1562, 0.3438, 0.1671, 0.3069, 0.1701, 0.3058, 0.1562, 0.3425, 0.153, 0.2729, 0.215, 0.2375, 0.2165, 0.2339, 0.1745, 0.2704, 0.172, 0.05986, 0.4744, 0.05717, 0.4994, 0.05265, 0.4984, 0.05546, 0.4744, 0.05717, 0.4994, 0.04953, 0.5244, 0.04521, 0.5225, 0.05265, 0.4984, 0.2375, 0.2165, 0.2013, 0.2199, 0.1968, 0.1759, 0.2339, 0.1745, 0.952, 0.08773, 0.9584, 0.125, 0.9519, 0.125, 0.9455, 0.09073, 0.2339, 0.1745, 0.1968, 0.1759, 0.1964, 0.1618, 0.2332, 0.1606, 0.2704, 0.172, 0.2339, 0.1745, 0.2332, 0.1606, 0.2695, 0.1583, 0.9278, 0.05867, 0.952, 0.08773, 0.9455, 0.09073, 0.9236, 0.06363, 0.1578, 0.7205, 0.2304, 0.7806, 0.2284, 0.8688, 0.135, 0.7366, 0.3531, 0.7761, 0.4211, 0.7107, 0.445, 0.7251, 0.3616, 0.8638, 0.2304, 0.7806, 0.2923, 0.7926, 0.2952, 0.8707, 0.2284, 0.8688, 0.2923, 0.7926, 0.3531, 0.7761, 0.3616, 0.8638, 0.2952, 0.8707, 0.2284, 0.8688, 0.2952, 0.8707, 0.299, 0.9729, 0.1859, 0.9628, 0.135, 0.7366, 0.2284, 0.8688, 0.1859, 0.9628, 0.0478, 0.8191, 0.2952, 0.8707, 0.3616, 0.8638, 0.411, 0.9545, 0.299, 0.9729, 0.3616, 0.8638, 0.445, 0.7251, 0.5381, 0.8009, 0.411, 0.9545, 0.179, 0.06845, 0.2223, 0.05823, 0.2227, 0.06495, 0.1812, 0.07461, 0.1812, 0.07461, 0.2227, 0.06495, 0.2232, 0.07259, 0.1818, 0.08133, 0.2223, 0.05823, 0.2665, 0.06316, 0.2651, 0.06954, 0.2227, 0.06495, 0.2227, 0.06495, 0.2651, 0.06954, 0.2653, 0.07628, 0.2232, 0.07259, 0.2665, 0.06316, 0.3215, 0.1026, 0.3167, 0.1084, 0.2651, 0.06954, 0.2651, 0.06954, 0.3167, 0.1084, 0.3123, 0.1126, 0.2653, 0.07628, 0.1292, 0.1142, 0.179, 0.06845, 0.1812, 0.07461, 0.1346, 0.1194, 0.1346, 0.1194, 0.1812, 0.07461, 0.1818, 0.08133, 0.1395, 0.1231, 0.1841, 0.1057, 0.1535, 0.1311, 0.1395, 0.1231, 0.1818, 0.08133, 0.2223, 0.05823, 0.179, 0.06845, 0.1639, 0.0363, 0.2202, 0.02406, 0.2247, 0.09856, 0.1841, 0.1057, 0.1818, 0.08133, 0.2232, 0.07259, 0.179, 0.06845, 0.1292, 0.1142, 0.1054, 0.08542, 0.1639, 0.0363, 0.2665, 0.06316, 0.2223, 0.05823, 0.2202, 0.02406, 0.2776, 0.02943, 0.2994, 0.1223, 0.2659, 0.1008, 0.2653, 0.07628, 0.3123, 0.1126, 0.3215, 0.1026, 0.2665, 0.06316, 0.2776, 0.02943, 0.3416, 0.07114, 0.2659, 0.1008, 0.2247, 0.09856, 0.2232, 0.07259, 0.2653, 0.07628, 0.8952, 0.03941, 0.9026, 0.01355, 0.8526, 0.009976, 0.8549, 0.03948, 0.8549, 0.2105, 0.8526, 0.24, 0.9026, 0.2365, 0.8952, 0.2106, 0.8928, 0.24, 0.9053, 0.2711, 0.9382, 0.2642, 0.9485, 0.24, 0.8526, 0.2787, 0.8768, 0.289, 0.9053, 0.2711, 0.8928, 0.24, 0.5266, 0.4167, 0.5904, 0.4325, 0.6122, 0.3812, 0.5682, 0.3597, 0.5682, 0.3597, 0.6122, 0.3812, 0.6418, 0.3263, 0.5963, 0.2979, 0.5851, 0.4742, 0.5213, 0.4743, 0.5266, 0.5318, 0.5904, 0.516, 0.5904, 0.4325, 0.5266, 0.4167, 0.5213, 0.4743, 0.5851, 0.4742, 0.8768, 0.289, 0.8837, 0.3219, 0.9199, 0.3073, 0.9053, 0.2711, 0.9053, 0.2711, 0.9199, 0.3073, 0.956, 0.2927, 0.9382, 0.2642, 0.9199, 0.3073, 0.9344, 0.3434, 0.963, 0.3256, 0.956, 0.2927, 0.8837, 0.3219, 0.9015, 0.3504, 0.9344, 0.3434, 0.9199, 0.3073, 0.5051, 0.6241, 0.5498, 0.6372, 0.5428, 0.6032, 0.5075, 0.5821, 0.5266, 0.5318, 0.5075, 0.5821, 0.5428, 0.6032, 0.5683, 0.5888, 0.5964, 0.6505, 0.5683, 0.5888, 0.5428, 0.6032, 0.5498, 0.6372, 0.5266, 0.4167, 0.5682, 0.3597, 0.5427, 0.3453, 0.5074, 0.3664, 0.505, 0.3244, 0.5074, 0.3664, 0.5427, 0.3453, 0.5497, 0.3113, 0.5963, 0.2979, 0.5497, 0.3113, 0.5427, 0.3453, 0.5682, 0.3597, 0.5963, 0.2979, 0.5729, 0.2526, 0.5401, 0.2711, 0.5497, 0.3113, 0.5497, 0.3113, 0.5401, 0.2711, 0.4992, 0.284, 0.505, 0.3244, 0.5402, 0.6774, 0.5498, 0.6372, 0.5051, 0.6241, 0.4994, 0.6645, 0.573, 0.6958, 0.5964, 0.6505, 0.5498, 0.6372, 0.5402, 0.6774, 0.8952, 0.2106, 0.9026, 0.2365, 0.9463, 0.213, 0.9278, 0.1914, 0.9278, 0.1914, 0.9463, 0.213, 0.9763, 0.1735, 0.952, 0.1623, 0.9871, 0.2802, 0.956, 0.2927, 0.963, 0.3256, 0.9871, 0.3359, 0.9485, 0.24, 0.9382, 0.2642, 0.956, 0.2927, 0.9871, 0.2802, 0.952, 0.1623, 0.9763, 0.1735, 0.9869, 0.125, 0.9584, 0.125, 0.9584, 0.125, 0.9869, 0.125, 0.9763, 0.07654, 0.952, 0.08773, 0.947, 0.3745, 0.9344, 0.3434, 0.9015, 0.3504, 0.8912, 0.3745, 0.9871, 0.3359, 0.963, 0.3256, 0.9344, 0.3434, 0.947, 0.3745, 0.952, 0.08773, 0.9763, 0.07654, 0.9463, 0.03698, 0.9278, 0.05867, 0.9278, 0.05867, 0.9463, 0.03698, 0.9026, 0.01355, 0.8952, 0.03941, 0.8526, 0.3344, 0.8837, 0.3219, 0.8768, 0.289, 0.8526, 0.2787, 0.8912, 0.3745, 0.9015, 0.3504, 0.8837, 0.3219, 0.8526, 0.3344, 0.5051, 0.6241, 0.4488, 0.6172, 0.4477, 0.6586, 0.4994, 0.6645, 0.4992, 0.284, 0.4476, 0.2899, 0.4487, 0.3314, 0.505, 0.3244, 0.4476, 0.2899, 0.3849, 0.2865, 0.3827, 0.3301, 0.4487, 0.3314, 0.4488, 0.6172, 0.3828, 0.6184, 0.385, 0.662, 0.4477, 0.6586, 0.505, 0.3244, 0.4487, 0.3314, 0.4491, 0.3763, 0.5074, 0.3664, 0.5074, 0.3664, 0.4491, 0.3763, 0.4512, 0.4244, 0.5266, 0.4167, 0.4491, 0.3763, 0.3825, 0.3754, 0.3832, 0.4236, 0.4512, 0.4244, 0.4487, 0.3314, 0.3827, 0.3301, 0.3825, 0.3754, 0.4491, 0.3763, 0.5266, 0.4167, 0.4512, 0.4244, 0.4519, 0.4743, 0.5213, 0.4743, 0.5213, 0.4743, 0.4519, 0.4743, 0.4513, 0.5241, 0.5266, 0.5318, 0.4519, 0.4743, 0.3837, 0.4743, 0.3832, 0.525, 0.4513, 0.5241, 0.4512, 0.4244, 0.3832, 0.4236, 0.3837, 0.4743, 0.4519, 0.4743, 0.5266, 0.5318, 0.4513, 0.5241, 0.4492, 0.5723, 0.5075, 0.5821, 0.5075, 0.5821, 0.4492, 0.5723, 0.4488, 0.6172, 0.5051, 0.6241, 0.4492, 0.5723, 0.3825, 0.5732, 0.3828, 0.6184, 0.4488, 0.6172, 0.4513, 0.5241, 0.3832, 0.525, 0.3825, 0.5732, 0.4492, 0.5723, 0.3828, 0.6184, 0.3139, 0.6246, 0.3149, 0.6692, 0.385, 0.662, 0.3849, 0.2865, 0.3147, 0.2794, 0.3138, 0.324, 0.3827, 0.3301, 0.3147, 0.2794, 0.2478, 0.278, 0.2519, 0.3214, 0.3138, 0.324, 0.3139, 0.6246, 0.252, 0.6273, 0.2479, 0.6706, 0.3149, 0.6692, 0.3827, 0.3301, 0.3138, 0.324, 0.3156, 0.3692, 0.3825, 0.3754, 0.3825, 0.3754, 0.3156, 0.3692, 0.3181, 0.419, 0.3832, 0.4236, 0.3156, 0.3692, 0.2565, 0.3659, 0.2608, 0.4168, 0.3181, 0.419, 0.3138, 0.324, 0.2519, 0.3214, 0.2565, 0.3659, 0.3156, 0.3692, 0.3832, 0.4236, 0.3181, 0.419, 0.3191, 0.4743, 0.3837, 0.4743, 0.3837, 0.4743, 0.3191, 0.4743, 0.3182, 0.5296, 0.3832, 0.525, 0.3191, 0.4743, 0.2628, 0.4743, 0.2608, 0.5318, 0.3182, 0.5296, 0.3181, 0.419, 0.2608, 0.4168, 0.2628, 0.4743, 0.3191, 0.4743, 0.3832, 0.525, 0.3182, 0.5296, 0.3156, 0.5794, 0.3825, 0.5732, 0.3825, 0.5732, 0.3156, 0.5794, 0.3139, 0.6246, 0.3828, 0.6184, 0.3156, 0.5794, 0.2565, 0.5828, 0.252, 0.6273, 0.3139, 0.6246, 0.3182, 0.5296, 0.2608, 0.5318, 0.2565, 0.5828, 0.3156, 0.5794, 0.5964, 0.6505, 0.6349, 0.6909, 0.6717, 0.6613, 0.6418, 0.6221, 0.6717, 0.2871, 0.7236, 0.2239, 0.6879, 0.1948, 0.6348, 0.2576, 0.6418, 0.3263, 0.6717, 0.2871, 0.6348, 0.2576, 0.5963, 0.2979, 0.6007, 0.7226, 0.6532, 0.7838, 0.688, 0.7536, 0.6349, 0.6909, 0.5963, 0.2979, 0.6348, 0.2576, 0.6006, 0.2258, 0.5729, 0.2526, 0.573, 0.6958, 0.6007, 0.7226, 0.6349, 0.6909, 0.5964, 0.6505, 0.6348, 0.2576, 0.6879, 0.1948, 0.6531, 0.1645, 0.6006, 0.2258, 0.7288, 0.8041, 0.7761, 0.8591, 0.8093, 0.8316, 0.7641, 0.7752, 0.7761, 0.8591, 0.8196, 0.911, 0.8526, 0.8833, 0.8093, 0.8316, 0.7641, 0.1731, 0.8093, 0.1167, 0.7761, 0.08914, 0.7287, 0.1443, 0.8093, 0.1167, 0.8526, 0.06491, 0.8196, 0.03729, 0.7761, 0.08914, 0.7287, 0.1443, 0.7761, 0.08914, 0.7437, 0.06136, 0.6954, 0.1155, 0.6955, 0.8328, 0.7438, 0.8869, 0.7761, 0.8591, 0.7288, 0.8041, 0.7438, 0.8869, 0.7873, 0.9383, 0.8196, 0.911, 0.7761, 0.8591, 0.7761, 0.08914, 0.8196, 0.03729, 0.7872, 0.009976, 0.7437, 0.06136, 0.688, 0.7536, 0.7288, 0.8041, 0.7641, 0.7752, 0.7237, 0.7245, 0.7236, 0.2239, 0.7641, 0.1731, 0.7287, 0.1443, 0.6879, 0.1948, 0.6532, 0.7838, 0.6955, 0.8328, 0.7288, 0.8041, 0.688, 0.7536, 0.6879, 0.1948, 0.7287, 0.1443, 0.6954, 0.1155, 0.6531, 0.1645, 0.252, 0.6273, 0.1986, 0.6172, 0.1888, 0.6597, 0.2479, 0.6706, 0.2478, 0.278, 0.1886, 0.289, 0.1985, 0.3315, 0.2519, 0.3214, 0.1886, 0.289, 0.135, 0.3074, 0.1492, 0.3475, 0.1985, 0.3315, 0.1986, 0.6172, 0.1493, 0.6012, 0.1352, 0.6414, 0.1888, 0.6597, 0.2519, 0.3214, 0.1985, 0.3315, 0.2063, 0.3738, 0.2565, 0.3659, 0.2565, 0.3659, 0.2063, 0.3738, 0.2126, 0.4211, 0.2608, 0.4168, 0.2063, 0.3738, 0.1605, 0.3876, 0.1684, 0.4296, 0.2126, 0.4211, 0.1985, 0.3315, 0.1492, 0.3475, 0.1605, 0.3876, 0.2063, 0.3738, 0.2608, 0.4168, 0.2126, 0.4211, 0.2157, 0.4743, 0.2628, 0.4743, 0.2628, 0.4743, 0.2157, 0.4743, 0.2126, 0.5276, 0.2608, 0.5318, 0.2157, 0.4743, 0.1713, 0.4744, 0.1684, 0.5191, 0.2126, 0.5276, 0.2126, 0.4211, 0.1684, 0.4296, 0.1713, 0.4744, 0.2157, 0.4743, 0.2608, 0.5318, 0.2126, 0.5276, 0.2063, 0.5748, 0.2565, 0.5828, 0.2565, 0.5828, 0.2063, 0.5748, 0.1986, 0.6172, 0.252, 0.6273, 0.2063, 0.5748, 0.1606, 0.5612, 0.1493, 0.6012, 0.1986, 0.6172, 0.2126, 0.5276, 0.1684, 0.5191, 0.1606, 0.5612, 0.2063, 0.5748, 0.1493, 0.6012, 0.1065, 0.5853, 0.08984, 0.6224, 0.1352, 0.6414, 0.135, 0.3074, 0.08973, 0.3264, 0.1064, 0.3635, 0.1492, 0.3475, 0.08973, 0.3264, 0.05126, 0.3475, 0.07027, 0.3787, 0.1064, 0.3635, 0.1065, 0.5853, 0.07035, 0.5701, 0.05135, 0.6013, 0.08984, 0.6224, 0.1492, 0.3475, 0.1064, 0.3635, 0.1193, 0.4, 0.1605, 0.3876, 0.1605, 0.3876, 0.1193, 0.4, 0.1278, 0.4368, 0.1684, 0.4296, 0.1193, 0.4, 0.08336, 0.4112, 0.09211, 0.4426, 0.1278, 0.4368, 0.1064, 0.3635, 0.07027, 0.3787, 0.08336, 0.4112, 0.1193, 0.4, 0.1684, 0.4296, 0.1278, 0.4368, 0.1305, 0.4744, 0.1713, 0.4744, 0.1713, 0.4744, 0.1305, 0.4744, 0.1279, 0.512, 0.1684, 0.5191, 0.1305, 0.4744, 0.0939, 0.4744, 0.09213, 0.5061, 0.1279, 0.512, 0.1278, 0.4368, 0.09211, 0.4426, 0.0939, 0.4744, 0.1305, 0.4744, 0.1684, 0.5191, 0.1279, 0.512, 0.1194, 0.5488, 0.1606, 0.5612, 0.1606, 0.5612, 0.1194, 0.5488, 0.1065, 0.5853, 0.1493, 0.6012, 0.1194, 0.5488, 0.0834, 0.5376, 0.07035, 0.5701, 0.1065, 0.5853, 0.1279, 0.512, 0.09213, 0.5061, 0.0834, 0.5376, 0.1194, 0.5488, 0.07035, 0.5701, 0.04177, 0.5538, 0.01707, 0.5795, 0.05135, 0.6013, 0.05126, 0.3475, 0.01698, 0.3693, 0.04171, 0.395, 0.07027, 0.3787, 0.01698, 0.3693, 0.01319, 0.3771, 0.03603, 0.3996, 0.04171, 0.395, 0.04177, 0.5538, 0.03609, 0.5492, 0.01327, 0.5718, 0.01707, 0.5795, 0.07027, 0.3787, 0.04171, 0.395, 0.05529, 0.4217, 0.08336, 0.4112, 0.08336, 0.4112, 0.05529, 0.4217, 0.06261, 0.4482, 0.09211, 0.4426, 0.05529, 0.4217, 0.04949, 0.4244, 0.05715, 0.4494, 0.06261, 0.4482, 0.04171, 0.395, 0.03603, 0.3996, 0.04949, 0.4244, 0.05529, 0.4217, 0.09211, 0.4426, 0.06261, 0.4482, 0.06504, 0.4744, 0.0939, 0.4744, 0.0939, 0.4744, 0.06504, 0.4744, 0.06264, 0.5006, 0.09213, 0.5061, 0.06504, 0.4744, 0.05986, 0.4744, 0.05717, 0.4994, 0.06264, 0.5006, 0.06261, 0.4482, 0.05715, 0.4494, 0.05986, 0.4744, 0.06504, 0.4744, 0.09213, 0.5061, 0.06264, 0.5006, 0.05534, 0.5271, 0.0834, 0.5376, 0.0834, 0.5376, 0.05534, 0.5271, 0.04177, 0.5538, 0.07035, 0.5701, 0.05534, 0.5271, 0.04953, 0.5244, 0.03609, 0.5492, 0.04177, 0.5538, 0.06264, 0.5006, 0.05717, 0.4994, 0.04953, 0.5244, 0.05534, 0.5271, 0.5266, 0.5318, 0.5683, 0.5888, 0.6123, 0.5673, 0.5904, 0.516, 0.5683, 0.5888, 0.5964, 0.6505, 0.6418, 0.6221, 0.6123, 0.5673, 0.1678, 0.2444, 0.1649, 0.2337, 0.1231, 0.2502, 0.1314, 0.2593, 0.1649, 0.2337, 0.1628, 0.2244, 0.1172, 0.2395, 0.1231, 0.2502, 0.4188, 0.2419, 0.4259, 0.2319, 0.3824, 0.2206, 0.3809, 0.2316, 0.4259, 0.2319, 0.4306, 0.2206, 0.3834, 0.2111, 0.3824, 0.2206, 0.376, 0.1285, 0.3786, 0.139, 0.4195, 0.1246, 0.4118, 0.1155, 0.3786, 0.139, 0.3806, 0.1481, 0.4248, 0.1351, 0.4195, 0.1246, 0.1231, 0.133, 0.1166, 0.1429, 0.1589, 0.1523, 0.1603, 0.1415, 0.1166, 0.1429, 0.1126, 0.154, 0.1581, 0.1615, 0.1589, 0.1523, 0.3809, 0.2316, 0.3824, 0.2206, 0.3448, 0.2201, 0.3448, 0.2295, 0.3824, 0.2206, 0.3834, 0.2111, 0.3447, 0.2112, 0.3448, 0.2201, 0.3448, 0.2295, 0.3448, 0.2201, 0.3088, 0.2208, 0.3093, 0.2313, 0.3448, 0.2201, 0.3447, 0.2112, 0.3083, 0.2122, 0.3088, 0.2208, 0.3044, 0.1368, 0.3052, 0.1475, 0.3415, 0.1441, 0.3404, 0.1347, 0.3052, 0.1475, 0.3058, 0.1562, 0.3425, 0.153, 0.3415, 0.1441, 0.3404, 0.1347, 0.3415, 0.1441, 0.3786, 0.139, 0.376, 0.1285, 0.3415, 0.1441, 0.3425, 0.153, 0.3806, 0.1481, 0.3786, 0.139, 0.3093, 0.2313, 0.3088, 0.2208, 0.2735, 0.2234, 0.274, 0.2326, 0.3088, 0.2208, 0.3083, 0.2122, 0.2729, 0.215, 0.2735, 0.2234, 0.274, 0.2326, 0.2735, 0.2234, 0.2381, 0.2251, 0.2389, 0.2356, 0.2735, 0.2234, 0.2729, 0.215, 0.2375, 0.2165, 0.2381, 0.2251, 0.2323, 0.1412, 0.2328, 0.1519, 0.269, 0.1496, 0.2684, 0.1402, 0.2328, 0.1519, 0.2332, 0.1606, 0.2695, 0.1583, 0.269, 0.1496, 0.2684, 0.1402, 0.269, 0.1496, 0.3052, 0.1475, 0.3044, 0.1368, 0.269, 0.1496, 0.2695, 0.1583, 0.3058, 0.1562, 0.3052, 0.1475, 0.2389, 0.2356, 0.2381, 0.2251, 0.2023, 0.2287, 0.2034, 0.238, 0.2381, 0.2251, 0.2375, 0.2165, 0.2013, 0.2199, 0.2023, 0.2287, 0.2034, 0.238, 0.2023, 0.2287, 0.1649, 0.2337, 0.1678, 0.2444, 0.2023, 0.2287, 0.2013, 0.2199, 0.1628, 0.2244, 0.1649, 0.2337, 0.1603, 0.1415, 0.1589, 0.1523, 0.1964, 0.1529, 0.1963, 0.1434, 0.1589, 0.1523, 0.1581, 0.1615, 0.1964, 0.1618, 0.1964, 0.1529, 0.1963, 0.1434, 0.1964, 0.1529, 0.2328, 0.1519, 0.2323, 0.1412, 0.1964, 0.1529, 0.1964, 0.1618, 0.2332, 0.1606, 0.2328, 0.1519, 0.8549, 0.03948, 0.857, 0.04636, 0.8933, 0.04629, 0.8952, 0.03941, 0.1968, 0.1759, 0.1964, 0.1618, 0.1581, 0.1615, 0.1571, 0.1771, 0.8952, 0.03941, 0.8933, 0.04629, 0.9236, 0.06363, 0.9278, 0.05867, 0.1571, 0.1771, 0.1581, 0.1615, 0.1126, 0.154, 0.1107, 0.1734, 0.03609, 0.5492, 0.0319, 0.546, 0.01064, 0.5665, 0.01327, 0.5718, 0.2013, 0.2199, 0.1968, 0.1759, 0.1571, 0.1771, 0.1628, 0.2244, 0.1628, 0.2244, 0.1571, 0.1771, 0.1107, 0.1734, 0.1172, 0.2395, 0.04953, 0.5244, 0.04521, 0.5225, 0.0319, 0.546, 0.03609, 0.5492, 0.4306, 0.2206, 0.429, 0.1542, 0.3834, 0.1634, 0.3834, 0.2111, 0.01319, 0.3771, 0.01056, 0.3823, 0.03184, 0.4029, 0.03603, 0.3996, 0.3834, 0.2111, 0.3834, 0.1634, 0.3438, 0.1671, 0.3447, 0.2112, 0.03603, 0.3996, 0.03184, 0.4029, 0.04517, 0.4263, 0.04949, 0.4244, 0.9278, 0.1914, 0.9236, 0.1864, 0.8933, 0.2037, 0.8952, 0.2106, 0.8952, 0.2106, 0.8933, 0.2037, 0.857, 0.2037, 0.8549, 0.2105, 0.3834, 0.1634, 0.3806, 0.1481, 0.3425, 0.153, 0.3438, 0.1671, 0.429, 0.1542, 0.4248, 0.1351, 0.3806, 0.1481, 0.3834, 0.1634, 0.3447, 0.2112, 0.3438, 0.1671, 0.3069, 0.1701, 0.3083, 0.2122, 0.04949, 0.4244, 0.04517, 0.4263, 0.05263, 0.4504, 0.05715, 0.4494, 0.05715, 0.4494, 0.05263, 0.4504, 0.05546, 0.4744, 0.05986, 0.4744, 0.3083, 0.2122, 0.3069, 0.1701, 0.2704, 0.172, 0.2729, 0.215, 0.9584, 0.125, 0.9519, 0.125, 0.9455, 0.1593, 0.952, 0.1623, 0.952, 0.1623, 0.9455, 0.1593, 0.9236, 0.1864, 0.9278, 0.1914, 0.3069, 0.1701, 0.3058, 0.1562, 0.2695, 0.1583, 0.2704, 0.172, 0.3438, 0.1671, 0.3425, 0.153, 0.3058, 0.1562, 0.3069, 0.1701, 0.2729, 0.215, 0.2704, 0.172, 0.2339, 0.1745, 0.2375, 0.2165, 0.05986, 0.4744, 0.05546, 0.4744, 0.05265, 0.4984, 0.05717, 0.4994, 0.05717, 0.4994, 0.05265, 0.4984, 0.04521, 0.5225, 0.04953, 0.5244, 0.2375, 0.2165, 0.2339, 0.1745, 0.1968, 0.1759, 0.2013, 0.2199, 0.952, 0.08773, 0.9455, 0.09073, 0.9519, 0.125, 0.9584, 0.125, 0.2339, 0.1745, 0.2332, 0.1606, 0.1964, 0.1618, 0.1968, 0.1759, 0.2704, 0.172, 0.2695, 0.1583, 0.2332, 0.1606, 0.2339, 0.1745, 0.9278, 0.05867, 0.9236, 0.06363, 0.9455, 0.09073, 0.952, 0.08773, 0.1578, 0.7205, 0.135, 0.7366, 0.2284, 0.8688, 0.2304, 0.7806, 0.3531, 0.7761, 0.3616, 0.8638, 0.445, 0.7251, 0.4211, 0.7107, 0.2304, 0.7806, 0.2284, 0.8688, 0.2952, 0.8707, 0.2923, 0.7926, 0.2923, 0.7926, 0.2952, 0.8707, 0.3616, 0.8638, 0.3531, 0.7761, 0.2284, 0.8688, 0.1859, 0.9628, 0.299, 0.9729, 0.2952, 0.8707, 0.135, 0.7366, 0.0478, 0.8191, 0.1859, 0.9628, 0.2284, 0.8688, 0.2952, 0.8707, 0.299, 0.9729, 0.411, 0.9545, 0.3616, 0.8638, 0.3616, 0.8638, 0.411, 0.9545, 0.5381, 0.8009, 0.445, 0.7251, 0.179, 0.06845, 0.1812, 0.07461, 0.2227, 0.06495, 0.2223, 0.05823, 0.1812, 0.07461, 0.1818, 0.08133, 0.2232, 0.07259, 0.2227, 0.06495, 0.2223, 0.05823, 0.2227, 0.06495, 0.2651, 0.06954, 0.2665, 0.06316, 0.2227, 0.06495, 0.2232, 0.07259, 0.2653, 0.07628, 0.2651, 0.06954, 0.2665, 0.06316, 0.2651, 0.06954, 0.3167, 0.1084, 0.3215, 0.1026, 0.2651, 0.06954, 0.2653, 0.07628, 0.3123, 0.1126, 0.3167, 0.1084, 0.1292, 0.1142, 0.1346, 0.1194, 0.1812, 0.07461, 0.179, 0.06845, 0.1346, 0.1194, 0.1395, 0.1231, 0.1818, 0.08133, 0.1812, 0.07461, 0.1841, 0.1057, 0.1818, 0.08133, 0.1395, 0.1231, 0.1535, 0.1311, 0.2223, 0.05823, 0.2202, 0.02406, 0.1639, 0.0363, 0.179, 0.06845, 0.2247, 0.09856, 0.2232, 0.07259, 0.1818, 0.08133, 0.1841, 0.1057, 0.179, 0.06845, 0.1639, 0.0363, 0.1054, 0.08542, 0.1292, 0.1142, 0.2665, 0.06316, 0.2776, 0.02943, 0.2202, 0.02406, 0.2223, 0.05823, 0.2994, 0.1223, 0.3123, 0.1126, 0.2653, 0.07628, 0.2659, 0.1008, 0.3215, 0.1026, 0.3416, 0.07114, 0.2776, 0.02943, 0.2665, 0.06316, 0.2659, 0.1008, 0.2653, 0.07628, 0.2232, 0.07259, 0.2247, 0.09856, 0.6717, 0.6613, 0.7237, 0.7245, 0.688, 0.7536, 0.6349, 0.6909])
me_cube.materials.append(mat_material)
me_cube.use_mirror_vertex_groups = False
me_cube.update()
arm_rootcomponent = bpy.data.armatures.new('Rootcomponent')  # bones are not reproduced

# ---- objects
ob_lancepierre = bpy.data.objects.new('LancePierre', me_cube)
ob_light = bpy.data.objects.new('Light', light_light)
ob_camera = bpy.data.objects.new('Camera', cam_camera)
ob_ar_lancepierre = bpy.data.objects.new('AR_LancePierre', arm_rootcomponent)

# ---- transforms, parenting, visibility, modifiers, constraints
ob_lancepierre.parent = ob_ar_lancepierre
ob_lancepierre.location = (0.0, 0.0, 0.0)
ob_lancepierre.lock_rotations_4d = False
ob_lancepierre.empty_display_type = 'ARROWS'
ob_lancepierre.lineart.crease_threshold = 0.0
_vg = ob_lancepierre.vertex_groups.new(name='Rootcomponent')
_vg.add([26, 27, 85, 86, 87, 88, 89, 138, 139, 140, 216, 217, 218, 219, 220, 221, 222, 223, 224, 225, 226, 227, 228, 229, 230, 231, 232, 233, 234, 235, 236, 237, 238, 239, 240, 267, 268, 322, 323, 324, 367, 438, 439, 440, 441, 442, 443, 444, 445, 446, 447, 448, 449, 450, 451, 452], 1.0, 'REPLACE')
_vg = ob_lancepierre.vertex_groups.new(name='A1')
_vg.add([26, 27, 28, 29, 86, 87, 89, 90, 91, 92, 93, 94, 95, 96, 141, 142, 143, 144, 145, 146, 267, 268, 269, 270, 324, 325, 326, 327, 328, 329, 368, 369], 1.0, 'REPLACE')
_vg = ob_lancepierre.vertex_groups.new(name='A2')
_vg.add([16, 17, 18, 19, 24, 25, 39, 40, 41, 43, 44, 45, 46, 48, 49, 50, 51, 52, 53, 83, 84, 95, 96, 118, 119, 121, 122, 123, 135, 136, 137, 144, 145, 146, 159, 257, 258, 259, 260, 265, 266, 280, 282, 283, 284, 286, 287, 288, 289, 290, 320, 321, 328, 329, 352, 353, 354, 366, 369], 1.0, 'REPLACE')
_vg = ob_lancepierre.vertex_groups.new(name='A3')
_vg.add([4, 5, 6, 7, 16, 17, 18, 19, 20, 21, 22, 23, 46, 49, 50, 53, 67, 68, 69, 70, 71, 72, 73, 74, 75, 76, 77, 78, 79, 80, 81, 82, 97, 98, 100, 102, 127, 128, 129, 130, 131, 132, 133, 134, 147, 148, 149, 150, 245, 246, 247, 248, 257, 258, 259, 260, 261, 262, 263, 264, 284, 287, 288, 290, 304, 305, 306, 307, 308, 309, 310, 311, 312, 313, 314, 315, 316, 317, 318, 319, 330, 331, 333, 335, 358, 359, 360, 361, 362, 363, 364, 365, 370, 371, 372, 373], 1.0, 'REPLACE')
_vg = ob_lancepierre.vertex_groups.new(name='A4')
_vg.add([0, 1, 2, 3, 8, 9, 10, 11, 12, 13, 14, 15, 30, 31, 32, 33, 34, 35, 36, 37, 38, 42, 47, 54, 55, 56, 57, 58, 59, 60, 61, 62, 63, 64, 65, 66, 97, 98, 99, 100, 101, 102, 103, 104, 105, 106, 107, 108, 109, 110, 111, 112, 113, 114, 115, 116, 117, 120, 124, 125, 126, 147, 148, 149, 150, 151, 152, 153, 154, 155, 156, 157, 158, 160, 161, 162, 163, 164, 165, 166, 167, 168, 169, 170, 171, 172, 173, 174, 175, 176, 177, 178, 179, 180, 181, 182, 183, 184, 185, 186, 187, 188, 189, 190, 191, 192, 193, 194, 195, 196, 197, 198, 199, 200, 201, 202, 203, 204, 205, 206, 207, 208, 209, 210, 211, 212, 213, 214, 215, 241, 242, 243, 244, 249, 250, 251, 252, 253, 254, 255, 256, 271, 272, 273, 274, 275, 276, 277, 278, 279, 281, 285, 291, 292, 293, 294, 295, 296, 297, 298, 299, 300, 301, 302, 303, 330, 331, 332, 333, 334, 335, 336, 337, 338, 339, 340, 341, 342, 343, 344, 345, 346, 347, 348, 349, 350, 351, 355, 356, 357, 370, 371, 372, 373, 374, 375, 376, 377, 378, 379, 380, 381, 382, 383, 384, 385, 386, 387, 388, 389, 390, 391, 392, 393, 394, 395, 396, 397, 398, 399, 400, 401, 402, 403, 404, 405, 406, 407, 408, 409, 410, 411, 412, 413, 414, 415, 416, 417, 418, 419, 420, 421, 422, 423, 424, 425, 426, 427, 428, 429, 430, 431, 432, 433, 434, 435, 436, 437], 1.0, 'REPLACE')
_m = ob_lancepierre.modifiers.new('Armature', 'ARMATURE')
_m.object = ob_ar_lancepierre
ob_light.location = (4.076, 1.005, 5.904)
ob_light.rotation_euler = (0.6503, 0.05522, 1.866)
ob_light.lock_rotations_4d = False
ob_light.empty_display_type = 'ARROWS'
ob_light.color = (0.0, 0.0, 0.0, 0.0)
ob_light.lineart.crease_threshold = 0.0
ob_camera.location = (7.359, -6.926, 4.958)
ob_camera.rotation_euler = (1.109, 0.0, 0.8149)
ob_camera.lock_rotations_4d = False
ob_camera.empty_display_type = 'ARROWS'
ob_camera.color = (0.0, 0.0, 0.0, 0.0)
ob_camera.display_type = 'WIRE'
ob_camera.lineart.crease_threshold = 0.0
ob_ar_lancepierre.location = (0.0, 0.0, 0.0)
ob_ar_lancepierre.show_in_front = True

# ---- collection membership
col_collection.objects.link(ob_lancepierre)
col_collection.objects.link(ob_light)
col_collection.objects.link(ob_camera)
col_collection.objects.link(ob_ar_lancepierre)

# ---- scene / render settings (as saved in the file)
scene.camera = ob_camera
scene.frame_start = 1; scene.frame_end = 250; scene.frame_set(1)
scene.render.engine = 'BLENDER_EEVEE_NEXT'
bpy.context.view_layer.update()
